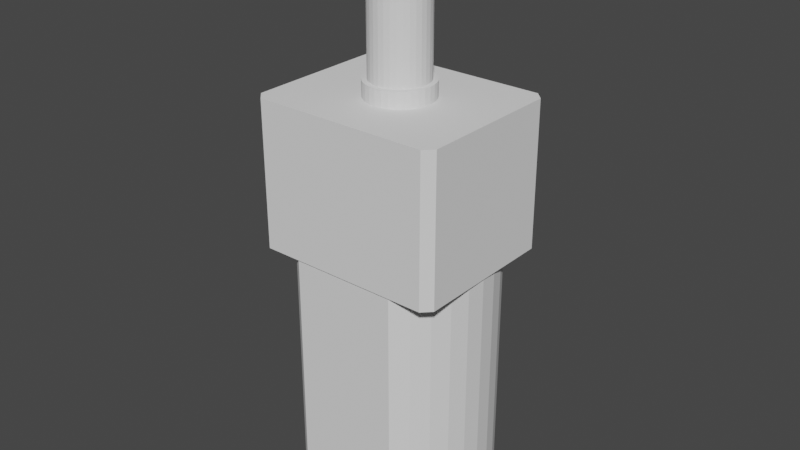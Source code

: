 # Source: N20.blend  (saved by Blender 2.82.7; exported with 4.5.12 LTS)
import bpy
from mathutils import Matrix  # noqa: F401  (used for matrix-valued properties, if any)

bpy.ops.wm.read_factory_settings(use_empty=True)
scene = bpy.context.scene
scene.name = 'Scene'

# ---- collections
col_n20 = bpy.data.collections.new('N20'); scene.collection.children.link(col_n20)

# ---- world
world_world = bpy.data.worlds.new('World'); scene.world = world_world
world_world.use_nodes = True; world_world.node_tree.nodes.clear()
_N = world_world.node_tree.nodes; _L = world_world.node_tree.links
n0 = _N.new('ShaderNodeOutputWorld'); n0.name = 'World Output'; n0.location = (300, 300)
n1 = _N.new('ShaderNodeBackground'); n1.name = 'Background'; n1.location = (10, 300)
n1.inputs[0].default_value = (0.05088, 0.05088, 0.05088, 1.0)
_L.new(n1.outputs[0], n0.inputs[0])
n0.is_active_output = True
world_world.color = (0.05088, 0.05088, 0.05088)
world_world.use_sun_shadow = False
world_world.sun_shadow_jitter_overblur = 0.0

# ---- meshes
me_n20shaftcutout = bpy.data.meshes.new('N20ShaftCutout')
me_n20shaftcutout.from_pydata([(0.0, 0.0, -5.22), (0.0, 0.0, 5.22), (0.0, 1.257, -5.156), (0.0, 1.257, 5.156), (0.2926, 1.257, -5.156), (0.2926, 1.257, 5.156), (0.574, 1.257, -5.156), (0.574, 1.257, 5.156), (0.8474, 1.26, -5.151), (0.8474, 1.26, 5.151), (1.146, 1.207, -5.14), (1.146, 1.207, 5.14), (1.38, 0.9223, -5.151), (1.38, 0.9223, 5.151), (1.534, 0.6353, -5.151), (1.534, 0.6353, 5.151), (1.628, 0.3239, -5.151), (1.628, 0.3239, 5.151), (1.66, 1.132e-07, -5.151), (1.66, 1.132e-07, 5.151), (1.628, -0.3239, -5.151), (1.628, -0.3239, 5.151), (1.534, -0.6353, -5.151), (1.534, -0.6353, 5.151), (1.38, -0.9223, -5.151), (1.38, -0.9223, 5.151), (1.174, -1.174, -5.151), (1.174, -1.174, 5.151), (0.9223, -1.38, -5.151), (0.9223, -1.38, 5.151), (0.6353, -1.534, -5.151), (0.6353, -1.534, 5.151), (0.3239, -1.628, -5.151), (0.3239, -1.628, 5.151), (-4.888e-07, -1.66, -5.151), (-4.888e-07, -1.66, 5.151), (-0.3239, -1.628, -5.151), (-0.3239, -1.628, 5.151), (-0.6353, -1.534, -5.151), (-0.6353, -1.534, 5.151), (-0.9223, -1.38, -5.151), (-0.9223, -1.38, 5.151), (-1.174, -1.174, -5.151), (-1.174, -1.174, 5.151), (-1.38, -0.9223, -5.151), (-1.38, -0.9223, 5.151), (-1.534, -0.6353, -5.151), (-1.534, -0.6353, 5.151), (-1.628, -0.3239, -5.151), (-1.628, -0.3239, 5.151), (-1.66, 1.448e-06, -5.151), (-1.66, 1.448e-06, 5.151), (-1.628, 0.3239, -5.151), (-1.628, 0.3239, 5.151), (-1.534, 0.6353, -5.151), (-1.534, 0.6353, 5.151), (-1.38, 0.9223, -5.151), (-1.38, 0.9223, 5.151), (-1.146, 1.207, -5.14), (-1.146, 1.207, 5.14), (-0.8474, 1.26, -5.151), (-0.8474, 1.26, 5.151), (-0.574, 1.257, -5.156), (-0.574, 1.257, 5.156), (-0.2926, 1.257, -5.156), (-0.2926, 1.257, 5.156)], [], [(0, 2, 4), (1, 5, 3), (2, 3, 5, 4), (0, 4, 6), (1, 7, 5), (4, 5, 7, 6), (0, 6, 8), (1, 9, 7), (6, 7, 9, 8), (0, 8, 10), (1, 11, 9), (8, 9, 11, 10), (0, 10, 12), (1, 13, 11), (10, 11, 13, 12), (0, 12, 14), (1, 15, 13), (12, 13, 15, 14), (0, 14, 16), (1, 17, 15), (14, 15, 17, 16), (0, 16, 18), (1, 19, 17), (16, 17, 19, 18), (0, 18, 20), (1, 21, 19), (18, 19, 21, 20), (0, 20, 22), (1, 23, 21), (20, 21, 23, 22), (0, 22, 24), (1, 25, 23), (22, 23, 25, 24), (0, 24, 26), (1, 27, 25), (24, 25, 27, 26), (0, 26, 28), (1, 29, 27), (26, 27, 29, 28), (0, 28, 30), (1, 31, 29), (28, 29, 31, 30), (0, 30, 32), (1, 33, 31), (30, 31, 33, 32), (0, 32, 34), (1, 35, 33), (32, 33, 35, 34), (0, 34, 36), (1, 37, 35), (34, 35, 37, 36), (0, 36, 38), (1, 39, 37), (36, 37, 39, 38), (0, 38, 40), (1, 41, 39), (38, 39, 41, 40), (0, 40, 42), (1, 43, 41), (40, 41, 43, 42), (0, 42, 44), (1, 45, 43), (42, 43, 45, 44), (0, 44, 46), (1, 47, 45), (44, 45, 47, 46), (0, 46, 48), (1, 49, 47), (46, 47, 49, 48), (0, 48, 50), (1, 51, 49), (48, 49, 51, 50), (0, 50, 52), (1, 53, 51), (50, 51, 53, 52), (0, 52, 54), (1, 55, 53), (52, 53, 55, 54), (0, 54, 56), (1, 57, 55), (54, 55, 57, 56), (0, 56, 58), (1, 59, 57), (56, 57, 59, 58), (0, 58, 60), (1, 61, 59), (58, 59, 61, 60), (0, 60, 62), (1, 63, 61), (60, 61, 63, 62), (0, 62, 64), (1, 65, 63), (62, 63, 65, 64), (0, 64, 2), (1, 3, 65), (64, 65, 3, 2)])
me_n20shaftcutout.use_remesh_preserve_volume = False
me_n20shaftcutout.use_remesh_preserve_attributes = False
me_n20shaftcutout.use_mirror_vertex_groups = False
me_n20shaftcutout.update()
me_gearboxcutout = bpy.data.meshes.new('GearboxCutout')
me_gearboxcutout.from_pydata([(0.4102, 2.062, 0.1), (0.0, 2.109, 1.103), (0.4115, 2.069, 1.103), (0.8071, 1.949, 1.103), (1.172, 1.754, 1.103), (1.491, 1.491, 1.103), (1.754, 1.172, 1.103), (1.949, 0.8071, 1.103), (2.069, 0.4115, 1.103), (2.109, 1.51e-07, 1.103), (2.069, -0.4115, 1.103), (1.949, -0.8071, 1.103), (1.754, -1.172, 1.103), (1.491, -1.491, 1.103), (1.172, -1.754, 1.103), (0.8071, -1.949, 1.103), (0.4115, -2.069, 1.103), (-6.517e-07, -2.109, 1.103), (-0.4115, -2.069, 1.103), (-0.8071, -1.949, 1.103), (-1.172, -1.754, 1.103), (-1.491, -1.491, 1.103), (-1.754, -1.172, 1.103), (-1.949, -0.8071, 1.103), (-2.069, -0.4115, 1.103), (-2.109, 1.931e-06, 1.103), (-2.069, 0.4115, 1.103), (-1.949, 0.8072, 1.103), (-1.754, 1.172, 1.103), (-1.491, 1.491, 1.103), (-1.172, 1.754, 1.103), (-0.8071, 1.949, 1.103), (-0.4115, 2.069, 1.103), (0.0, 2.103, 0.1), (-0.4102, 2.062, 0.1), (-0.8046, 1.942, 0.1), (0.8046, 1.942, 0.1), (-1.168, 1.748, 0.1), (1.168, 1.748, 0.1), (1.487, 1.487, 0.1), (-1.487, 1.487, 0.1), (1.748, 1.168, 0.1), (-1.748, 1.168, 0.1), (-1.942, 0.8046, 0.1), (2.062, 0.4102, 0.1), (1.942, 0.8046, 0.1), (-2.062, 0.4102, 0.1), (2.103, 1.51e-07, 0.1), (2.062, -0.4102, 0.1), (1.942, -0.8046, 0.1), (1.748, -1.168, 0.1), (1.487, -1.487, 0.1), (1.168, -1.748, 0.1), (0.4102, -2.062, 0.1), (0.8046, -1.942, 0.1), (-6.517e-07, -2.103, 0.1), (-0.4102, -2.062, 0.1), (-1.168, -1.748, 0.1), (-0.8046, -1.942, 0.1), (-1.748, -1.168, 0.1), (-1.942, -0.8046, 0.1), (-1.487, -1.487, 0.1), (-2.103, 1.931e-06, 0.1), (-2.062, -0.4102, 0.1), (-5.541, -5.104, -9.1), (-6.11, -4.547, -9.1), (-6.104, -4.541, 0.1), (-5.549, -5.113, 0.1), (-5.545, 5.108, -9.1), (-6.108, 4.545, -9.1), (-5.541, 5.104, 0.1), (-6.111, 4.548, 0.1), (5.545, -5.108, -9.1), (6.108, -4.545, -9.1), (5.541, -5.104, 0.1), (6.111, -4.548, 0.1), (5.541, 5.104, -9.1), (6.11, 4.547, -9.1), (6.104, 4.541, 0.1), (5.549, 5.113, 0.1), (-1.192e-08, 1.798, 1.103), (0.3508, 1.764, 1.103), (0.6881, 1.661, 1.103), (0.999, 1.495, 1.103), (1.271, 1.271, 1.103), (1.495, 0.999, 1.103), (1.661, 0.6881, 1.103), (1.764, 0.3508, 1.103), (1.798, 2.335e-07, 1.103), (1.764, -0.3508, 1.103), (1.661, -0.6881, 1.103), (1.495, -0.999, 1.103), (1.271, -1.271, 1.103), (0.999, -1.495, 1.103), (0.6881, -1.661, 1.103), (0.3508, -1.764, 1.103), (-5.675e-07, -1.798, 1.103), (-0.3508, -1.764, 1.103), (-0.6881, -1.661, 1.103), (-0.999, -1.495, 1.103), (-1.271, -1.271, 1.103), (-1.495, -0.999, 1.103), (-1.661, -0.6881, 1.103), (-1.764, -0.3508, 1.103), (-1.798, 1.751e-06, 1.103), (-1.764, 0.3508, 1.103), (-1.661, 0.6881, 1.103), (-1.495, 0.999, 1.103), (-1.271, 1.271, 1.103), (-0.999, 1.495, 1.103), (-0.6881, 1.661, 1.103), (-0.3508, 1.764, 1.103), (-1.192e-08, 1.798, 10.2), (0.3508, 1.764, 10.2), (0.6881, 1.661, 10.2), (0.999, 1.495, 10.2), (1.271, 1.271, 10.2), (1.495, 0.999, 10.2), (1.661, 0.6881, 10.2), (1.764, 0.3508, 10.2), (1.798, 2.335e-07, 10.2), (1.764, -0.3508, 10.2), (1.661, -0.6881, 10.2), (1.495, -0.999, 10.2), (1.271, -1.271, 10.2), (0.999, -1.495, 10.2), (0.6881, -1.661, 10.2), (0.3508, -1.764, 10.2), (-5.675e-07, -1.798, 10.2), (-0.3508, -1.764, 10.2), (-0.6881, -1.661, 10.2), (-0.999, -1.495, 10.2), (-1.271, -1.271, 10.2), (-1.495, -0.999, 10.2), (-1.661, -0.6881, 10.2), (-1.764, -0.3508, 10.2), (-1.798, 1.751e-06, 10.2), (-1.764, 0.3508, 10.2), (-1.661, 0.6881, 10.2), (-1.495, 0.999, 10.2), (-1.271, 1.271, 10.2), (-0.999, 1.495, 10.2), (-0.6881, 1.661, 10.2), (-0.3508, 1.764, 10.2)], [], [(28, 27, 106, 107), (71, 70, 68, 69), (46, 43, 71), (70, 79, 76, 68), (64, 72, 74, 67), (44, 47, 78), (69, 65, 66, 71), (45, 41, 6, 7), (34, 32, 1, 33), (61, 57, 20, 21), (54, 52, 14, 15), (43, 27, 28, 42), (49, 11, 12, 50), (13, 51, 50, 12), (30, 31, 35, 37), (5, 6, 41, 39), (1, 2, 0, 33), (29, 30, 37, 40), (36, 3, 4, 38), (19, 18, 97, 98), (14, 13, 92, 93), (9, 8, 87, 88), (32, 31, 110, 111), (23, 22, 101, 102), (18, 17, 96, 97), (27, 26, 105, 106), (13, 12, 91, 92), (4, 3, 82, 83), (8, 7, 86, 87), (31, 30, 109, 110), (22, 21, 100, 101), (26, 25, 104, 105), (17, 16, 95, 96), (7, 6, 85, 86), (30, 29, 108, 109), (12, 11, 90, 91), (3, 2, 81, 82), (25, 24, 103, 104), (21, 20, 99, 100), (16, 15, 94, 95), (11, 10, 89, 90), (2, 1, 80, 81), (29, 28, 107, 108), (6, 5, 84, 85), (20, 19, 98, 99), (1, 32, 111, 80), (24, 23, 102, 103), (15, 14, 93, 94), (73, 77, 78, 75), (77, 73, 72, 76), (63, 60, 23, 24), (68, 76, 72, 64), (22, 23, 60, 59), (28, 29, 40, 42), (26, 27, 43, 46), (25, 62, 63, 24), (20, 57, 58, 19), (75, 74, 72, 73), (56, 55, 17, 18), (45, 7, 8, 44), (35, 31, 32, 34), (10, 11, 49, 48), (17, 55, 53, 16), (44, 8, 9, 47), (2, 3, 36, 0), (16, 53, 54, 15), (59, 61, 21, 22), (25, 26, 46, 62), (9, 10, 48, 47), (52, 51, 13, 14), (75, 78, 47), (75, 47, 48), (48, 49, 75), (42, 40, 70, 71), (67, 74, 55), (50, 51, 74, 75), (71, 66, 62), (44, 78, 79, 45), (75, 49, 50), (69, 68, 64, 65), (41, 45, 79), (74, 51, 52), (39, 41, 79), (38, 39, 79), (74, 52, 54), (74, 54, 53), (36, 38, 79), (0, 36, 79), (67, 55, 56), (74, 53, 55), (0, 79, 33), (79, 70, 33), (67, 56, 58), (67, 58, 57), (34, 33, 70), (35, 34, 70), (67, 57, 61), (37, 35, 70), (40, 37, 70), (66, 59, 60), (43, 42, 71), (71, 62, 46), (66, 60, 63), (66, 63, 62), (79, 78, 77, 76), (67, 61, 59, 66), (65, 64, 67, 66), (38, 4, 5, 39), (58, 56, 18, 19), (85, 84, 116, 117), (98, 97, 129, 130), (111, 110, 142, 143), (84, 83, 115, 116), (97, 96, 128, 129), (110, 109, 141, 142), (83, 82, 114, 115), (96, 95, 127, 128), (109, 108, 140, 141), (82, 81, 113, 114), (95, 94, 126, 127), (108, 107, 139, 140), (81, 80, 112, 113), (94, 93, 125, 126), (107, 106, 138, 139), (93, 92, 124, 125), (106, 105, 137, 138), (92, 91, 123, 124), (105, 104, 136, 137), (91, 90, 122, 123), (104, 103, 135, 136), (90, 89, 121, 122), (103, 102, 134, 135), (89, 88, 120, 121), (102, 101, 133, 134), (88, 87, 119, 120), (101, 100, 132, 133), (87, 86, 118, 119), (100, 99, 131, 132), (86, 85, 117, 118), (5, 4, 83, 84), (10, 9, 88, 89), (123, 119, 135), (119, 118, 117), (117, 116, 119), (116, 115, 119), (115, 114, 113), (113, 112, 115), (112, 143, 115), (143, 142, 141), (141, 140, 143), (140, 139, 143), (139, 138, 137), (137, 136, 139), (136, 135, 139), (135, 134, 133), (133, 132, 135), (132, 131, 135), (131, 130, 129), (129, 128, 131), (128, 127, 131), (127, 126, 125), (125, 124, 127), (124, 123, 127), (123, 122, 121), (121, 120, 123), (120, 119, 123), (119, 115, 135), (115, 143, 135), (143, 139, 135), (135, 131, 127), (127, 123, 135), (80, 111, 143, 112), (99, 98, 130, 131)])
_uv = me_gearboxcutout.uv_layers.new(name='UVMap')
_uv.uv.foreach_set('vector', [0.1562, 0.5, 0.1875, 0.5, 0.1875, 0.5, 0.1562, 0.5, 0.625, 0.2375, 0.6146, 0.2604, 0.375, 0.25, 0.375, 0.2375, 0.7909, 0.6152, 0.7885, 0.6059, 0.875, 0.5125, 0.625, 0.2604, 0.625, 0.4896, 0.375, 0.4896, 0.375, 0.2604, 0.375, 0.9896, 0.375, 0.7604, 0.625, 0.7604, 0.625, 0.9896, 0.7091, 0.6152, 0.7083, 0.625, 0.625, 0.5098, 0.375, 0.2375, 0.375, 0.0125, 0.625, 0.0125, 0.625, 0.2375, 0.8125, 0.65, 0.8438, 0.65, 0.8438, 0.5, 0.8125, 0.5, 0.03125, 0.65, 0.03125, 0.5, 0.0, 0.5, 0.0, 0.65, 0.375, 0.65, 0.4062, 0.65, 0.4062, 0.5, 0.375, 0.5, 0.5625, 0.65, 0.5938, 0.65, 0.5938, 0.5, 0.5625, 0.5, 0.1875, 0.65, 0.1875, 0.5, 0.1562, 0.5, 0.1562, 0.65, 0.6875, 0.65, 0.6875, 0.5, 0.6562, 0.5, 0.6562, 0.65, 0.625, 0.5, 0.625, 0.65, 0.6562, 0.65, 0.6562, 0.5, 0.09375, 0.5, 0.0625, 0.5, 0.0625, 0.65, 0.09375, 0.65, 0.875, 0.5, 0.8438, 0.5, 0.8438, 0.65, 0.875, 0.65, 1.0, 0.5, 0.9688, 0.5, 0.9688, 0.65, 1.0, 0.65, 0.125, 0.5, 0.09375, 0.5, 0.09375, 0.65, 0.125, 0.65, 0.9375, 0.65, 0.9375, 0.5, 0.9062, 0.5, 0.9062, 0.65, 0.4375, 0.5, 0.4688, 0.5, 0.4688, 0.5, 0.4375, 0.5, 0.5938, 0.5, 0.625, 0.5, 0.625, 0.5, 0.5938, 0.5, 0.75, 0.5, 0.7812, 0.5, 0.7812, 0.5, 0.75, 0.5, 0.03125, 0.5, 0.0625, 0.5, 0.0625, 0.5, 0.03125, 0.5, 0.3125, 0.5, 0.3438, 0.5, 0.3438, 0.5, 0.3125, 0.5, 0.4688, 0.5, 0.5, 0.5, 0.5, 0.5, 0.4688, 0.5, 0.1875, 0.5, 0.2188, 0.5, 0.2188, 0.5, 0.1875, 0.5, 0.625, 0.5, 0.6562, 0.5, 0.6562, 0.5, 0.625, 0.5, 0.9062, 0.5, 0.9375, 0.5, 0.9375, 0.5, 0.9062, 0.5, 0.7812, 0.5, 0.8125, 0.5, 0.8125, 0.5, 0.7812, 0.5, 0.0625, 0.5, 0.09375, 0.5, 0.09375, 0.5, 0.0625, 0.5, 0.3438, 0.5, 0.375, 0.5, 0.375, 0.5, 0.3438, 0.5, 0.2188, 0.5, 0.25, 0.5, 0.25, 0.5, 0.2188, 0.5, 0.5, 0.5, 0.5312, 0.5, 0.5312, 0.5, 0.5, 0.5, 0.8125, 0.5, 0.8438, 0.5, 0.8438, 0.5, 0.8125, 0.5, 0.09375, 0.5, 0.125, 0.5, 0.125, 0.5, 0.09375, 0.5, 0.6562, 0.5, 0.6875, 0.5, 0.6875, 0.5, 0.6562, 0.5, 0.9375, 0.5, 0.9688, 0.5, 0.9688, 0.5, 0.9375, 0.5, 0.25, 0.5, 0.2812, 0.5, 0.2812, 0.5, 0.25, 0.5, 0.375, 0.5, 0.4062, 0.5, 0.4062, 0.5, 0.375, 0.5, 0.5312, 0.5, 0.5625, 0.5, 0.5625, 0.5, 0.5312, 0.5, 0.6875, 0.5, 0.7188, 0.5, 0.7188, 0.5, 0.6875, 0.5, 0.9688, 0.5, 1.0, 0.5, 1.0, 0.5, 0.9688, 0.5, 0.125, 0.5, 0.1562, 0.5, 0.1562, 0.5, 0.125, 0.5, 0.8438, 0.5, 0.875, 0.5, 0.875, 0.5, 0.8438, 0.5, 0.4062, 0.5, 0.4375, 0.5, 0.4375, 0.5, 0.4062, 0.5, 0.0, 0.5, 0.03125, 0.5, 0.03125, 0.5, 0.0, 0.5, 0.2812, 0.5, 0.3125, 0.5, 0.3125, 0.5, 0.2812, 0.5, 0.5625, 0.5, 0.5938, 0.5, 0.5938, 0.5, 0.5625, 0.5, 0.375, 0.7375, 0.375, 0.5125, 0.625, 0.5125, 0.625, 0.7375, 0.375, 0.5125, 0.375, 0.7375, 0.3646, 0.75, 0.375, 0.4896, 0.2812, 0.65, 0.3125, 0.65, 0.3125, 0.5, 0.2812, 0.5, 0.1354, 0.5, 0.375, 0.4896, 0.3646, 0.75, 0.375, 0.9896, 0.3438, 0.5, 0.3125, 0.5, 0.3125, 0.65, 0.3438, 0.65, 0.1562, 0.5, 0.125, 0.5, 0.125, 0.65, 0.1562, 0.65, 0.2188, 0.5, 0.1875, 0.5, 0.1875, 0.65, 0.2188, 0.65, 0.25, 0.5, 0.25, 0.65, 0.2812, 0.65, 0.2812, 0.5, 0.4062, 0.5, 0.4062, 0.65, 0.4375, 0.65, 0.4375, 0.5, 0.625, 0.7375, 0.6146, 0.7604, 0.375, 0.75, 0.375, 0.7375, 0.4688, 0.65, 0.5, 0.65, 0.5, 0.5, 0.4688, 0.5, 0.8125, 0.65, 0.8125, 0.5, 0.7812, 0.5, 0.7812, 0.65, 0.0625, 0.65, 0.0625, 0.5, 0.03125, 0.5, 0.03125, 0.65, 0.7188, 0.5, 0.6875, 0.5, 0.6875, 0.65, 0.7188, 0.65, 0.5, 0.5, 0.5, 0.65, 0.5312, 0.65, 0.5312, 0.5, 0.7812, 0.65, 0.7812, 0.5, 0.75, 0.5, 0.75, 0.65, 0.9688, 0.5, 0.9375, 0.5, 0.9375, 0.65, 0.9688, 0.65, 0.5312, 0.5, 0.5312, 0.65, 0.5625, 0.65, 0.5625, 0.5, 0.3438, 0.65, 0.375, 0.65, 0.375, 0.5, 0.3438, 0.5, 0.25, 0.5, 0.2188, 0.5, 0.2188, 0.65, 0.25, 0.65, 0.75, 0.5, 0.7188, 0.5, 0.7188, 0.65, 0.75, 0.65, 0.5938, 0.65, 0.625, 0.65, 0.625, 0.5, 0.5938, 0.5, 0.625, 0.7375, 0.625, 0.5125, 0.7083, 0.625, 0.625, 0.7375, 0.7083, 0.625, 0.7091, 0.6348, 0.7091, 0.6348, 0.7115, 0.6441, 0.625, 0.7375, 0.7846, 0.5972, 0.7795, 0.5896, 0.625, 0.2604, 0.875, 0.5125, 0.8646, 0.75, 0.625, 0.7604, 0.75, 0.675, 0.7154, 0.6528, 0.7205, 0.6604, 0.625, 0.7604, 0.625, 0.7375, 0.875, 0.5125, 0.625, 0.0125, 0.7917, 0.625, 0.7091, 0.6152, 0.625, 0.5098, 0.6354, 0.5, 0.7115, 0.6059, 0.625, 0.7375, 0.7115, 0.6441, 0.7154, 0.6528, 0.125, 0.5125, 0.1354, 0.5, 0.375, 0.9896, 0.125, 0.7375, 0.7154, 0.5972, 0.7115, 0.6059, 0.6354, 0.5, 0.625, 0.7604, 0.7205, 0.6604, 0.7269, 0.6666, 0.7205, 0.5896, 0.7154, 0.5972, 0.6354, 0.5, 0.7269, 0.5834, 0.7205, 0.5896, 0.6354, 0.5, 0.625, 0.7604, 0.7269, 0.6666, 0.7341, 0.6712, 0.625, 0.7604, 0.7341, 0.6712, 0.7419, 0.674, 0.7341, 0.5788, 0.7269, 0.5834, 0.6354, 0.5, 0.7419, 0.576, 0.7341, 0.5788, 0.6354, 0.5, 0.8646, 0.75, 0.75, 0.675, 0.7581, 0.674, 0.625, 0.7604, 0.7419, 0.674, 0.75, 0.675, 0.7419, 0.576, 0.6354, 0.5, 0.75, 0.575, 0.6354, 0.5, 0.625, 0.2604, 0.75, 0.575, 0.8646, 0.75, 0.7581, 0.674, 0.7659, 0.6712, 0.8646, 0.75, 0.7659, 0.6712, 0.7731, 0.6666, 0.7581, 0.576, 0.75, 0.575, 0.625, 0.2604, 0.7659, 0.5788, 0.7581, 0.576, 0.625, 0.2604, 0.8646, 0.75, 0.7731, 0.6666, 0.7795, 0.6604, 0.7731, 0.5834, 0.7659, 0.5788, 0.625, 0.2604, 0.7795, 0.5896, 0.7731, 0.5834, 0.625, 0.2604, 0.625, 0.0125, 0.7846, 0.6528, 0.7885, 0.6441, 0.7885, 0.6059, 0.7846, 0.5972, 0.875, 0.5125, 0.875, 0.5125, 0.7917, 0.625, 0.7909, 0.6152, 0.625, 0.0125, 0.7885, 0.6441, 0.7909, 0.6348, 0.625, 0.0125, 0.7909, 0.6348, 0.7917, 0.625, 0.625, 0.4896, 0.6125, 0.5125, 0.375, 0.5125, 0.3854, 0.4896, 0.8646, 0.75, 0.7795, 0.6604, 0.7846, 0.6528, 0.625, 0.0125, 0.375, 1.0, 0.3854, 0.9896, 0.625, 0.9896, 0.6125, 1.0, 0.9062, 0.65, 0.9062, 0.5, 0.875, 0.5, 0.875, 0.65, 0.4375, 0.65, 0.4688, 0.65, 0.4688, 0.5, 0.4375, 0.5, 0.8438, 0.5, 0.875, 0.5, 0.875, 0.5, 0.8438, 0.5, 0.4375, 0.5, 0.4688, 0.5, 0.4688, 0.5, 0.4375, 0.5, 0.03125, 0.5, 0.0625, 0.5, 0.0625, 0.5, 0.03125, 0.5, 0.875, 0.5, 0.9062, 0.5, 0.9062, 0.5, 0.875, 0.5, 0.4688, 0.5, 0.5, 0.5, 0.5, 0.5, 0.4688, 0.5, 0.0625, 0.5, 0.09375, 0.5, 0.09375, 0.5, 0.0625, 0.5, 0.9062, 0.5, 0.9375, 0.5, 0.9375, 0.5, 0.9062, 0.5, 0.5, 0.5, 0.5312, 0.5, 0.5312, 0.5, 0.5, 0.5, 0.09375, 0.5, 0.125, 0.5, 0.125, 0.5, 0.09375, 0.5, 0.9375, 0.5, 0.9688, 0.5, 0.9688, 0.5, 0.9375, 0.5, 0.5312, 0.5, 0.5625, 0.5, 0.5625, 0.5, 0.5312, 0.5, 0.125, 0.5, 0.1562, 0.5, 0.1562, 0.5, 0.125, 0.5, 0.9688, 0.5, 1.0, 0.5, 1.0, 0.5, 0.9688, 0.5, 0.5625, 0.5, 0.5938, 0.5, 0.5938, 0.5, 0.5625, 0.5, 0.1562, 0.5, 0.1875, 0.5, 0.1875, 0.5, 0.1562, 0.5, 0.5938, 0.5, 0.625, 0.5, 0.625, 0.5, 0.5938, 0.5, 0.1875, 0.5, 0.2188, 0.5, 0.2188, 0.5, 0.1875, 0.5, 0.625, 0.5, 0.6562, 0.5, 0.6562, 0.5, 0.625, 0.5, 0.2188, 0.5, 0.25, 0.5, 0.25, 0.5, 0.2188, 0.5, 0.6562, 0.5, 0.6875, 0.5, 0.6875, 0.5, 0.6562, 0.5, 0.25, 0.5, 0.2812, 0.5, 0.2812, 0.5, 0.25, 0.5, 0.6875, 0.5, 0.7188, 0.5, 0.7188, 0.5, 0.6875, 0.5, 0.2812, 0.5, 0.3125, 0.5, 0.3125, 0.5, 0.2812, 0.5, 0.7188, 0.5, 0.75, 0.5, 0.75, 0.5, 0.7188, 0.5, 0.3125, 0.5, 0.3438, 0.5, 0.3438, 0.5, 0.3125, 0.5, 0.75, 0.5, 0.7812, 0.5, 0.7812, 0.5, 0.75, 0.5, 0.3438, 0.5, 0.375, 0.5, 0.375, 0.5, 0.3438, 0.5, 0.7812, 0.5, 0.8125, 0.5, 0.8125, 0.5, 0.7812, 0.5, 0.375, 0.5, 0.4062, 0.5, 0.4062, 0.5, 0.375, 0.5, 0.8125, 0.5, 0.8438, 0.5, 0.8438, 0.5, 0.8125, 0.5, 0.875, 0.5, 0.9062, 0.5, 0.9062, 0.5, 0.875, 0.5, 0.7188, 0.5, 0.75, 0.5, 0.75, 0.5, 0.7188, 0.5, 0.9496, 0.1167, 0.9854, 0.2968, 0.5146, 0.2032, 0.9854, 0.2968, 0.9717, 0.3418, 0.9496, 0.3833, 0.9496, 0.3833, 0.9197, 0.4197, 0.9854, 0.2968, 0.9197, 0.4197, 0.8833, 0.4496, 0.9854, 0.2968, 0.8833, 0.4496, 0.8418, 0.4717, 0.7968, 0.4854, 0.7968, 0.4854, 0.75, 0.49, 0.8833, 0.4496, 0.75, 0.49, 0.7032, 0.4854, 0.8833, 0.4496, 0.7032, 0.4854, 0.6582, 0.4717, 0.6167, 0.4496, 0.6167, 0.4496, 0.5803, 0.4197, 0.7032, 0.4854, 0.5803, 0.4197, 0.5504, 0.3833, 0.7032, 0.4854, 0.5504, 0.3833, 0.5283, 0.3418, 0.5146, 0.2968, 0.5146, 0.2968, 0.51, 0.25, 0.5504, 0.3833, 0.51, 0.25, 0.5146, 0.2032, 0.5504, 0.3833, 0.5146, 0.2032, 0.5283, 0.1582, 0.5504, 0.1167, 0.5504, 0.1167, 0.5803, 0.08029, 0.5146, 0.2032, 0.5803, 0.08029, 0.6167, 0.05045, 0.5146, 0.2032, 0.6167, 0.05045, 0.6582, 0.02827, 0.7032, 0.01461, 0.7032, 0.01461, 0.75, 0.01, 0.6167, 0.05045, 0.75, 0.01, 0.7968, 0.01461, 0.6167, 0.05045, 0.7968, 0.01461, 0.8418, 0.02827, 0.8833, 0.05045, 0.8833, 0.05045, 0.9197, 0.08029, 0.7968, 0.01461, 0.9197, 0.08029, 0.9496, 0.1167, 0.7968, 0.01461, 0.9496, 0.1167, 0.9717, 0.1582, 0.9854, 0.2032, 0.9854, 0.2032, 0.99, 0.25, 0.9496, 0.1167, 0.99, 0.25, 0.9854, 0.2968, 0.9496, 0.1167, 0.9854, 0.2968, 0.8833, 0.4496, 0.5146, 0.2032, 0.8833, 0.4496, 0.7032, 0.4854, 0.5146, 0.2032, 0.7032, 0.4854, 0.5504, 0.3833, 0.5146, 0.2032, 0.5146, 0.2032, 0.6167, 0.05045, 0.7968, 0.01461, 0.7968, 0.01461, 0.9496, 0.1167, 0.5146, 0.2032, 0.0, 0.5, 0.03125, 0.5, 0.03125, 0.5, 0.0, 0.5, 0.4062, 0.5, 0.4375, 0.5, 0.4375, 0.5, 0.4062, 0.5])
me_gearboxcutout.use_remesh_fix_poles = True
me_gearboxcutout.use_remesh_preserve_attributes = False
me_gearboxcutout.use_mirror_vertex_groups = False
me_gearboxcutout.update()
me_n20shaft = bpy.data.meshes.new('N20Shaft')
me_n20shaft.from_pydata([(0.0, 0.0, -5.0), (0.0, 0.0, 5.0), (0.0, 1.101, -5.0), (0.0, 1.101, 5.0), (0.2926, 1.101, -5.0), (0.2926, 1.101, 5.0), (0.574, 1.101, -5.0), (0.574, 1.101, 5.0), (0.8334, 1.101, -5.0), (0.8334, 1.101, 5.0), (1.061, 1.061, -5.0), (1.061, 1.061, 5.0), (1.247, 0.8334, -5.0), (1.247, 0.8334, 5.0), (1.386, 0.574, -5.0), (1.386, 0.574, 5.0), (1.471, 0.2926, -5.0), (1.471, 0.2926, 5.0), (1.5, 1.132e-07, -5.0), (1.5, 1.132e-07, 5.0), (1.471, -0.2926, -5.0), (1.471, -0.2926, 5.0), (1.386, -0.574, -5.0), (1.386, -0.574, 5.0), (1.247, -0.8334, -5.0), (1.247, -0.8334, 5.0), (1.061, -1.061, -5.0), (1.061, -1.061, 5.0), (0.8334, -1.247, -5.0), (0.8334, -1.247, 5.0), (0.574, -1.386, -5.0), (0.574, -1.386, 5.0), (0.2926, -1.471, -5.0), (0.2926, -1.471, 5.0), (-4.888e-07, -1.5, -5.0), (-4.888e-07, -1.5, 5.0), (-0.2926, -1.471, -5.0), (-0.2926, -1.471, 5.0), (-0.574, -1.386, -5.0), (-0.574, -1.386, 5.0), (-0.8334, -1.247, -5.0), (-0.8334, -1.247, 5.0), (-1.061, -1.061, -5.0), (-1.061, -1.061, 5.0), (-1.247, -0.8334, -5.0), (-1.247, -0.8334, 5.0), (-1.386, -0.574, -5.0), (-1.386, -0.574, 5.0), (-1.471, -0.2926, -5.0), (-1.471, -0.2926, 5.0), (-1.5, 1.448e-06, -5.0), (-1.5, 1.448e-06, 5.0), (-1.471, 0.2926, -5.0), (-1.471, 0.2926, 5.0), (-1.386, 0.574, -5.0), (-1.386, 0.574, 5.0), (-1.247, 0.8334, -5.0), (-1.247, 0.8334, 5.0), (-1.061, 1.061, -5.0), (-1.061, 1.061, 5.0), (-0.8334, 1.101, -5.0), (-0.8334, 1.101, 5.0), (-0.574, 1.101, -5.0), (-0.574, 1.101, 5.0), (-0.2926, 1.101, -5.0), (-0.2926, 1.101, 5.0)], [], [(0, 2, 4), (1, 5, 3), (2, 3, 5, 4), (0, 4, 6), (1, 7, 5), (4, 5, 7, 6), (0, 6, 8), (1, 9, 7), (6, 7, 9, 8), (0, 8, 10), (1, 11, 9), (8, 9, 11, 10), (0, 10, 12), (1, 13, 11), (10, 11, 13, 12), (0, 12, 14), (1, 15, 13), (12, 13, 15, 14), (0, 14, 16), (1, 17, 15), (14, 15, 17, 16), (0, 16, 18), (1, 19, 17), (16, 17, 19, 18), (0, 18, 20), (1, 21, 19), (18, 19, 21, 20), (0, 20, 22), (1, 23, 21), (20, 21, 23, 22), (0, 22, 24), (1, 25, 23), (22, 23, 25, 24), (0, 24, 26), (1, 27, 25), (24, 25, 27, 26), (0, 26, 28), (1, 29, 27), (26, 27, 29, 28), (0, 28, 30), (1, 31, 29), (28, 29, 31, 30), (0, 30, 32), (1, 33, 31), (30, 31, 33, 32), (0, 32, 34), (1, 35, 33), (32, 33, 35, 34), (0, 34, 36), (1, 37, 35), (34, 35, 37, 36), (0, 36, 38), (1, 39, 37), (36, 37, 39, 38), (0, 38, 40), (1, 41, 39), (38, 39, 41, 40), (0, 40, 42), (1, 43, 41), (40, 41, 43, 42), (0, 42, 44), (1, 45, 43), (42, 43, 45, 44), (0, 44, 46), (1, 47, 45), (44, 45, 47, 46), (0, 46, 48), (1, 49, 47), (46, 47, 49, 48), (0, 48, 50), (1, 51, 49), (48, 49, 51, 50), (0, 50, 52), (1, 53, 51), (50, 51, 53, 52), (0, 52, 54), (1, 55, 53), (52, 53, 55, 54), (0, 54, 56), (1, 57, 55), (54, 55, 57, 56), (0, 56, 58), (1, 59, 57), (56, 57, 59, 58), (0, 58, 60), (1, 61, 59), (58, 59, 61, 60), (0, 60, 62), (1, 63, 61), (60, 61, 63, 62), (0, 62, 64), (1, 65, 63), (62, 63, 65, 64), (0, 64, 2), (1, 3, 65), (64, 65, 3, 2)])
me_n20shaft.use_remesh_preserve_volume = False
me_n20shaft.use_remesh_preserve_attributes = False
me_n20shaft.use_mirror_vertex_groups = False
me_n20shaft.update()
me_plane = bpy.data.meshes.new('Plane')
me_plane.from_pydata([(4.0, -1.0, -7.5), (4.0, -1.0, -9.3), (4.0, 1.0, -7.5), (4.0, 1.0, -9.3)], [], [(0, 1, 3, 2)])
me_plane.use_remesh_preserve_volume = False
me_plane.use_remesh_preserve_attributes = False
me_plane.use_mirror_vertex_groups = False
me_plane.update()
me_cube_001 = bpy.data.meshes.new('Cube.001')
me_cube_001.from_pydata([(-4.68, -5.0, -4.5), (-6.0, -3.9, -4.5), (-5.185, -4.916, -4.5), (-5.613, -4.678, -4.5), (-5.899, -4.321, -4.5), (-6.0, -3.9, 4.5), (-4.68, -5.0, 4.5), (-5.899, -4.321, 4.5), (-5.613, -4.678, 4.5), (-5.185, -4.916, 4.5), (-6.0, 3.9, -4.5), (-4.68, 5.0, -4.5), (-5.899, 4.321, -4.5), (-5.613, 4.678, -4.5), (-5.185, 4.916, -4.5), (-4.68, 5.0, 4.5), (-6.0, 3.9, 4.5), (-5.185, 4.916, 4.5), (-5.613, 4.678, 4.5), (-5.899, 4.321, 4.5), (6.0, -3.9, -4.5), (4.68, -5.0, -4.5), (5.899, -4.321, -4.5), (5.613, -4.678, -4.5), (5.185, -4.916, -4.5), (4.68, -5.0, 4.5), (6.0, -3.9, 4.5), (5.185, -4.916, 4.5), (5.613, -4.678, 4.5), (5.899, -4.321, 4.5), (4.68, 5.0, -4.5), (6.0, 3.9, -4.5), (5.185, 4.916, -4.5), (5.613, 4.678, -4.5), (5.899, 4.321, -4.5), (6.0, 3.9, 4.5), (4.68, 5.0, 4.5), (5.899, 4.321, 4.5), (5.613, 4.678, 4.5), (5.185, 4.916, 4.5)], [], [(21, 25, 6, 0), (31, 35, 26, 20), (35, 37, 38, 39, 36, 15, 17, 18, 19, 16, 5, 7, 8, 9, 6, 25, 27, 28, 29, 26), (1, 5, 16, 10), (11, 15, 36, 30), (0, 6, 9, 2), (2, 9, 8, 3), (3, 8, 7, 4), (4, 7, 5, 1), (15, 11, 14, 17), (17, 14, 13, 18), (18, 13, 12, 19), (19, 12, 10, 16), (35, 31, 34, 37), (37, 34, 33, 38), (38, 33, 32, 39), (39, 32, 30, 36), (25, 21, 24, 27), (27, 24, 23, 28), (28, 23, 22, 29), (29, 22, 20, 26), (10, 12, 13, 14, 11, 30, 32, 33, 34, 31, 20, 22, 23, 24, 21, 0, 2, 3, 4, 1)])
me_cube_001.use_remesh_preserve_volume = False
me_cube_001.use_remesh_preserve_attributes = False
me_cube_001.use_mirror_vertex_groups = False
me_cube_001.update()
me_cylinder = bpy.data.meshes.new('Cylinder')
me_cylinder.from_pydata([(1.183e-06, 1.897e-06, -7.5), (1.183e-06, 1.897e-06, 7.5), (1.192e-06, 4.989, -7.5), (1.192e-06, 4.989, 7.5), (1.171, 4.989, -7.5), (1.171, 4.989, 7.5), (2.296, 4.989, -7.5), (2.296, 4.989, 7.5), (3.333, 4.989, -7.5), (3.333, 4.989, 7.5), (4.243, 4.243, -7.5), (4.243, 4.243, 7.5), (4.989, 3.333, -7.5), (4.989, 3.333, 7.5), (5.543, 2.296, -7.5), (5.543, 2.296, 7.5), (5.885, 1.171, -7.5), (5.885, 1.171, 7.5), (6.0, 2.349e-06, -7.5), (6.0, 2.349e-06, 7.5), (-6.0, 7.69e-06, -7.5), (-6.0, 7.69e-06, 7.5), (-5.885, 1.171, -7.5), (-5.885, 1.171, 7.5), (-5.543, 2.296, -7.5), (-5.543, 2.296, 7.5), (-4.989, 3.333, -7.5), (-4.989, 3.333, 7.5), (-4.243, 4.243, -7.5), (-4.243, 4.243, 7.5), (-3.333, 4.989, -7.5), (-3.333, 4.989, 7.5), (-2.296, 4.989, -7.5), (-2.296, 4.989, 7.5), (-1.171, 4.989, -7.5), (-1.171, 4.989, 7.5), (0.0, 0.0, -8.5), (0.0, 0.0, -7.5), (0.0, 2.5, -8.5), (0.0, 2.5, -7.5), (0.4877, 2.452, -8.5), (0.4877, 2.452, -7.5), (0.9567, 2.31, -8.5), (0.9567, 2.31, -7.5), (1.389, 2.079, -8.5), (1.389, 2.079, -7.5), (1.768, 1.768, -8.5), (1.768, 1.768, -7.5), (2.079, 1.389, -8.5), (2.079, 1.389, -7.5), (2.31, 0.9567, -8.5), (2.31, 0.9567, -7.5), (2.452, 0.4877, -8.5), (2.452, 0.4877, -7.5), (2.5, 1.887e-07, -8.5), (2.5, 1.887e-07, -7.5), (2.452, -0.4877, -8.5), (2.452, -0.4877, -7.5), (2.31, -0.9567, -8.5), (2.31, -0.9567, -7.5), (2.079, -1.389, -8.5), (2.079, -1.389, -7.5), (1.768, -1.768, -8.5), (1.768, -1.768, -7.5), (1.389, -2.079, -8.5), (1.389, -2.079, -7.5), (0.9567, -2.31, -8.5), (0.9567, -2.31, -7.5), (0.4877, -2.452, -8.5), (0.4877, -2.452, -7.5), (-8.146e-07, -2.5, -8.5), (-8.146e-07, -2.5, -7.5), (-0.4877, -2.452, -8.5), (-0.4877, -2.452, -7.5), (-0.9567, -2.31, -8.5), (-0.9567, -2.31, -7.5), (-1.389, -2.079, -8.5), (-1.389, -2.079, -7.5), (-1.768, -1.768, -8.5), (-1.768, -1.768, -7.5), (-2.079, -1.389, -8.5), (-2.079, -1.389, -7.5), (-2.31, -0.9567, -8.5), (-2.31, -0.9567, -7.5), (-2.452, -0.4877, -8.5), (-2.452, -0.4877, -7.5), (-2.5, 2.414e-06, -8.5), (-2.5, 2.414e-06, -7.5), (-2.452, 0.4877, -8.5), (-2.452, 0.4877, -7.5), (-2.31, 0.9567, -8.5), (-2.31, 0.9567, -7.5), (-2.079, 1.389, -8.5), (-2.079, 1.389, -7.5), (-1.768, 1.768, -8.5), (-1.768, 1.768, -7.5), (-1.389, 2.079, -8.5), (-1.389, 2.079, -7.5), (-0.9567, 2.31, -8.5), (-0.9567, 2.31, -7.5), (-0.4877, 2.452, -8.5), (-0.4877, 2.452, -7.5)], [], [(0, 2, 4), (1, 5, 3), (2, 3, 5, 4), (0, 4, 6), (1, 7, 5), (4, 5, 7, 6), (0, 6, 8), (1, 9, 7), (6, 7, 9, 8), (0, 8, 10), (1, 11, 9), (8, 9, 11, 10), (0, 10, 12), (1, 13, 11), (10, 11, 13, 12), (0, 12, 14), (1, 15, 13), (12, 13, 15, 14), (0, 14, 16), (1, 17, 15), (14, 15, 17, 16), (0, 16, 18), (1, 19, 17), (16, 17, 19, 18), (0, 20, 22), (1, 23, 21), (20, 21, 23, 22), (0, 22, 24), (1, 25, 23), (22, 23, 25, 24), (0, 24, 26), (1, 27, 25), (24, 25, 27, 26), (0, 26, 28), (1, 29, 27), (26, 27, 29, 28), (0, 28, 30), (1, 31, 29), (28, 29, 31, 30), (0, 30, 32), (1, 33, 31), (30, 31, 33, 32), (0, 32, 34), (1, 35, 33), (32, 33, 35, 34), (0, 34, 2), (1, 3, 35), (34, 35, 3, 2), (36, 38, 40), (37, 41, 39), (38, 39, 41, 40), (36, 40, 42), (37, 43, 41), (40, 41, 43, 42), (36, 42, 44), (37, 45, 43), (42, 43, 45, 44), (36, 44, 46), (37, 47, 45), (44, 45, 47, 46), (36, 46, 48), (37, 49, 47), (46, 47, 49, 48), (36, 48, 50), (37, 51, 49), (48, 49, 51, 50), (36, 50, 52), (37, 53, 51), (50, 51, 53, 52), (36, 52, 54), (37, 55, 53), (52, 53, 55, 54), (36, 54, 56), (37, 57, 55), (54, 55, 57, 56), (36, 56, 58), (37, 59, 57), (56, 57, 59, 58), (36, 58, 60), (37, 61, 59), (58, 59, 61, 60), (36, 60, 62), (37, 63, 61), (60, 61, 63, 62), (36, 62, 64), (37, 65, 63), (62, 63, 65, 64), (36, 64, 66), (37, 67, 65), (64, 65, 67, 66), (36, 66, 68), (37, 69, 67), (66, 67, 69, 68), (36, 68, 70), (37, 71, 69), (68, 69, 71, 70), (36, 70, 72), (37, 73, 71), (70, 71, 73, 72), (36, 72, 74), (37, 75, 73), (72, 73, 75, 74), (36, 74, 76), (37, 77, 75), (74, 75, 77, 76), (36, 76, 78), (37, 79, 77), (76, 77, 79, 78), (36, 78, 80), (37, 81, 79), (78, 79, 81, 80), (36, 80, 82), (37, 83, 81), (80, 81, 83, 82), (36, 82, 84), (37, 85, 83), (82, 83, 85, 84), (36, 84, 86), (37, 87, 85), (84, 85, 87, 86), (36, 86, 88), (37, 89, 87), (86, 87, 89, 88), (36, 88, 90), (37, 91, 89), (88, 89, 91, 90), (36, 90, 92), (37, 93, 91), (90, 91, 93, 92), (36, 92, 94), (37, 95, 93), (92, 93, 95, 94), (36, 94, 96), (37, 97, 95), (94, 95, 97, 96), (36, 96, 98), (37, 99, 97), (96, 97, 99, 98), (36, 98, 100), (37, 101, 99), (98, 99, 101, 100), (36, 100, 38), (37, 39, 101), (100, 101, 39, 38)])
me_cylinder.use_remesh_preserve_volume = False
me_cylinder.use_remesh_preserve_attributes = False
me_cylinder.use_mirror_vertex_groups = False
me_cylinder.update()

# ---- objects
ob_n20shaftcutout = bpy.data.objects.new('N20ShaftCutout', me_n20shaftcutout)
ob_gearboxcutout = bpy.data.objects.new('GearboxCutout', me_gearboxcutout)
ob_outputshaft = bpy.data.objects.new('OutputShaft', me_n20shaft)
ob_plane = bpy.data.objects.new('Plane', me_plane)
ob_greabox = bpy.data.objects.new('Greabox', me_cube_001)
ob_motor = bpy.data.objects.new('Motor', me_cylinder)

# ---- transforms, parenting, visibility, modifiers, constraints
ob_n20shaftcutout.location = (1.676e-22, -7.55e-07, 5.0)
ob_n20shaftcutout.rotation_euler = (-3.142, 4.92e-14, 3.142)
ob_n20shaftcutout.display_type = 'WIRE'
ob_n20shaftcutout.lineart.crease_threshold = 0.0
ob_gearboxcutout.location = (0.0, 0.0, 0.0)
ob_gearboxcutout.display_type = 'WIRE'
ob_gearboxcutout.lineart.crease_threshold = 0.0
ob_outputshaft.location = (-3.516e-22, 1.583e-06, 4.988)
ob_outputshaft.rotation_euler = (-6.283, -3.882e-23, 1.697e-30)
ob_outputshaft.lineart.crease_threshold = 0.0
ob_plane.location = (4.831e-22, -2.176e-06, -16.51)
ob_plane.rotation_euler = (-6.283, -3.882e-23, 1.697e-30)
ob_plane.lineart.crease_threshold = 0.0
_m = ob_plane.modifiers.new('Mirror', 'MIRROR')
_m = ob_plane.modifiers.new('Solidify', 'SOLIDIFY')
_m.thickness = 0.05
_m.nonmanifold_thickness_mode = 'FIXED'
_m.nonmanifold_merge_threshold = 0.0003
ob_greabox.location = (1.723e-23, -7.759e-08, -4.512)
ob_greabox.rotation_euler = (-6.283, -3.882e-23, 1.697e-30)
ob_greabox.lineart.crease_threshold = 0.0
ob_motor.location = (4.831e-22, -2.176e-06, -16.51)
ob_motor.rotation_euler = (-6.283, -3.882e-23, 1.697e-30)
ob_motor.lineart.crease_threshold = 0.0
_m = ob_motor.modifiers.new('Mirror', 'MIRROR')
_m.use_axis = (False, True, False)

# ---- collection membership
scene.collection.objects.link(ob_n20shaftcutout)
scene.collection.objects.link(ob_gearboxcutout)
col_n20.objects.link(ob_outputshaft)
col_n20.objects.link(ob_plane)
col_n20.objects.link(ob_greabox)
col_n20.objects.link(ob_motor)

# ---- scene / render settings (as saved in the file)
scene.frame_start = 1; scene.frame_end = 250; scene.frame_set(1)
scene.render.engine = 'BLENDER_EEVEE_NEXT'
scene.cycles.use_denoising = False
scene.cycles.samples = 128
scene.cycles.sampling_pattern = 'TABULATED_SOBOL'
scene.cycles.use_adaptive_sampling = False
scene.cycles.use_light_tree = False
scene.view_settings.view_transform = 'Filmic'
bpy.context.view_layer.update()

# ---- added for rendering (the .blend has no active camera and no usable light): camera, sun
cam_auto = bpy.data.cameras.new('AutoCamera')
cam_auto.lens = 50.0
cam_auto.sensor_width = 36.0
cam_auto.clip_end = 1000.0
ob_auto_camera = bpy.data.objects.new('AutoCamera', cam_auto)
scene.collection.objects.link(ob_auto_camera)
ob_auto_camera.location = (36.4534, -43.744, 21.3664)
ob_auto_camera.rotation_euler = (1.09748, -7.21219e-08, 0.694738)
scene.camera = ob_auto_camera
light_auto_sun = bpy.data.lights.new('AutoSun', 'SUN')
light_auto_sun.energy = 3.0
light_auto_sun.angle = 0.0523599
ob_auto_sun = bpy.data.objects.new('AutoSun', light_auto_sun)
scene.collection.objects.link(ob_auto_sun)
ob_auto_sun.rotation_euler = (0.872665, 0.174533, 0.523599)
bpy.context.view_layer.update()
